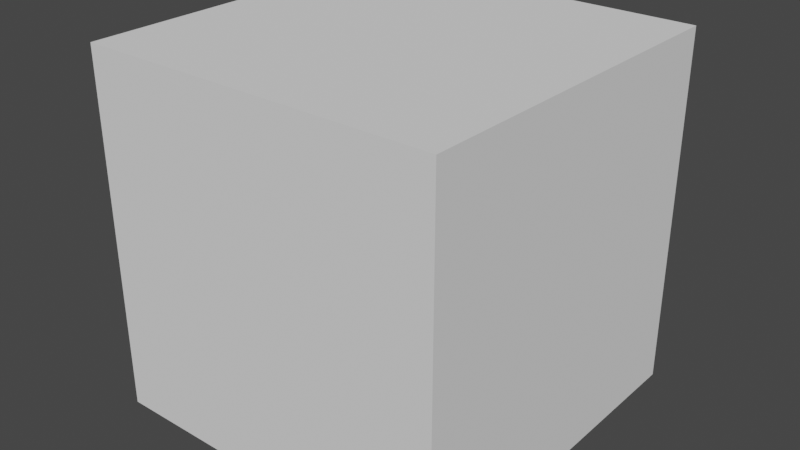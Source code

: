 # Source: hitBoxCactus2.blend  (saved by Blender 2.80.75; exported with 4.5.12 LTS)
import bpy
from mathutils import Matrix  # noqa: F401  (used for matrix-valued properties, if any)

bpy.ops.wm.read_factory_settings(use_empty=True)
scene = bpy.context.scene
scene.name = 'Scene'

# ---- collections
col_collection = bpy.data.collections.new('Collection'); scene.collection.children.link(col_collection)

# ---- world
world_world = bpy.data.worlds.new('World'); scene.world = world_world
world_world.use_nodes = True; world_world.node_tree.nodes.clear()
_N = world_world.node_tree.nodes; _L = world_world.node_tree.links
n0 = _N.new('ShaderNodeOutputWorld'); n0.name = 'World Output'; n0.location = (300, 300)
n1 = _N.new('ShaderNodeBackground'); n1.name = 'Background'; n1.location = (10, 300)
n1.inputs[0].default_value = (0.05088, 0.05088, 0.05088, 1.0)
_L.new(n1.outputs[0], n0.inputs[0])
n0.is_active_output = True
world_world.color = (0.05088, 0.05088, 0.05088)
world_world.use_sun_shadow = False
world_world.sun_shadow_jitter_overblur = 0.0

# ---- meshes
me_cube_001 = bpy.data.meshes.new('Cube.001')
me_cube_001.from_pydata([(-1.0, -1.0, -1.0), (-1.0, -1.0, 1.0), (-1.0, 1.0, -1.0), (-1.0, 1.0, 1.0), (1.0, -1.0, -1.0), (1.0, -1.0, 1.0), (1.0, 1.0, -1.0), (1.0, 1.0, 1.0)], [], [(0, 1, 3, 2), (2, 3, 7, 6), (6, 7, 5, 4), (4, 5, 1, 0), (2, 6, 4, 0), (7, 3, 1, 5)])
_uv = me_cube_001.uv_layers.new(name='UVMap')
_uv.uv.foreach_set('vector', [0.375, 0.0, 0.625, 0.0, 0.625, 0.25, 0.375, 0.25, 0.375, 0.25, 0.625, 0.25, 0.625, 0.5, 0.375, 0.5, 0.375, 0.5, 0.625, 0.5, 0.625, 0.75, 0.375, 0.75, 0.375, 0.75, 0.625, 0.75, 0.625, 1.0, 0.375, 1.0, 0.125, 0.5, 0.375, 0.5, 0.375, 0.75, 0.125, 0.75, 0.625, 0.5, 0.875, 0.5, 0.875, 0.75, 0.625, 0.75])
me_cube_001.use_remesh_preserve_volume = False
me_cube_001.use_remesh_preserve_attributes = False
me_cube_001.use_mirror_vertex_groups = False
me_cube_001.update()

# ---- objects
ob_cube = bpy.data.objects.new('Cube', me_cube_001)

# ---- transforms, parenting, visibility, modifiers, constraints
ob_cube.location = (0.0, 0.0, 0.0)
ob_cube.scale = (0.5, 0.5, 0.5)
ob_cube.lineart.crease_threshold = 0.0

# ---- collection membership
col_collection.objects.link(ob_cube)

# ---- scene / render settings (as saved in the file)
scene.frame_start = 1; scene.frame_end = 250; scene.frame_set(1)
scene.render.engine = 'BLENDER_EEVEE_NEXT'
scene.cycles.use_denoising = False
scene.cycles.samples = 128
scene.cycles.sampling_pattern = 'TABULATED_SOBOL'
scene.cycles.use_adaptive_sampling = False
scene.cycles.use_light_tree = False
scene.view_settings.view_transform = 'Filmic'
bpy.context.view_layer.update()

# ---- added for rendering (the .blend has no active camera and no usable light): camera, sun
cam_auto = bpy.data.cameras.new('AutoCamera')
cam_auto.lens = 50.0
cam_auto.sensor_width = 36.0
cam_auto.clip_end = 1000.0
ob_auto_camera = bpy.data.objects.new('AutoCamera', cam_auto)
scene.collection.objects.link(ob_auto_camera)
ob_auto_camera.location = (1.60254, -1.92304, 1.28203)
ob_auto_camera.rotation_euler = (1.09748, -7.21219e-08, 0.694738)
scene.camera = ob_auto_camera
light_auto_sun = bpy.data.lights.new('AutoSun', 'SUN')
light_auto_sun.energy = 3.0
light_auto_sun.angle = 0.0523599
ob_auto_sun = bpy.data.objects.new('AutoSun', light_auto_sun)
scene.collection.objects.link(ob_auto_sun)
ob_auto_sun.rotation_euler = (0.872665, 0.174533, 0.523599)
bpy.context.view_layer.update()
